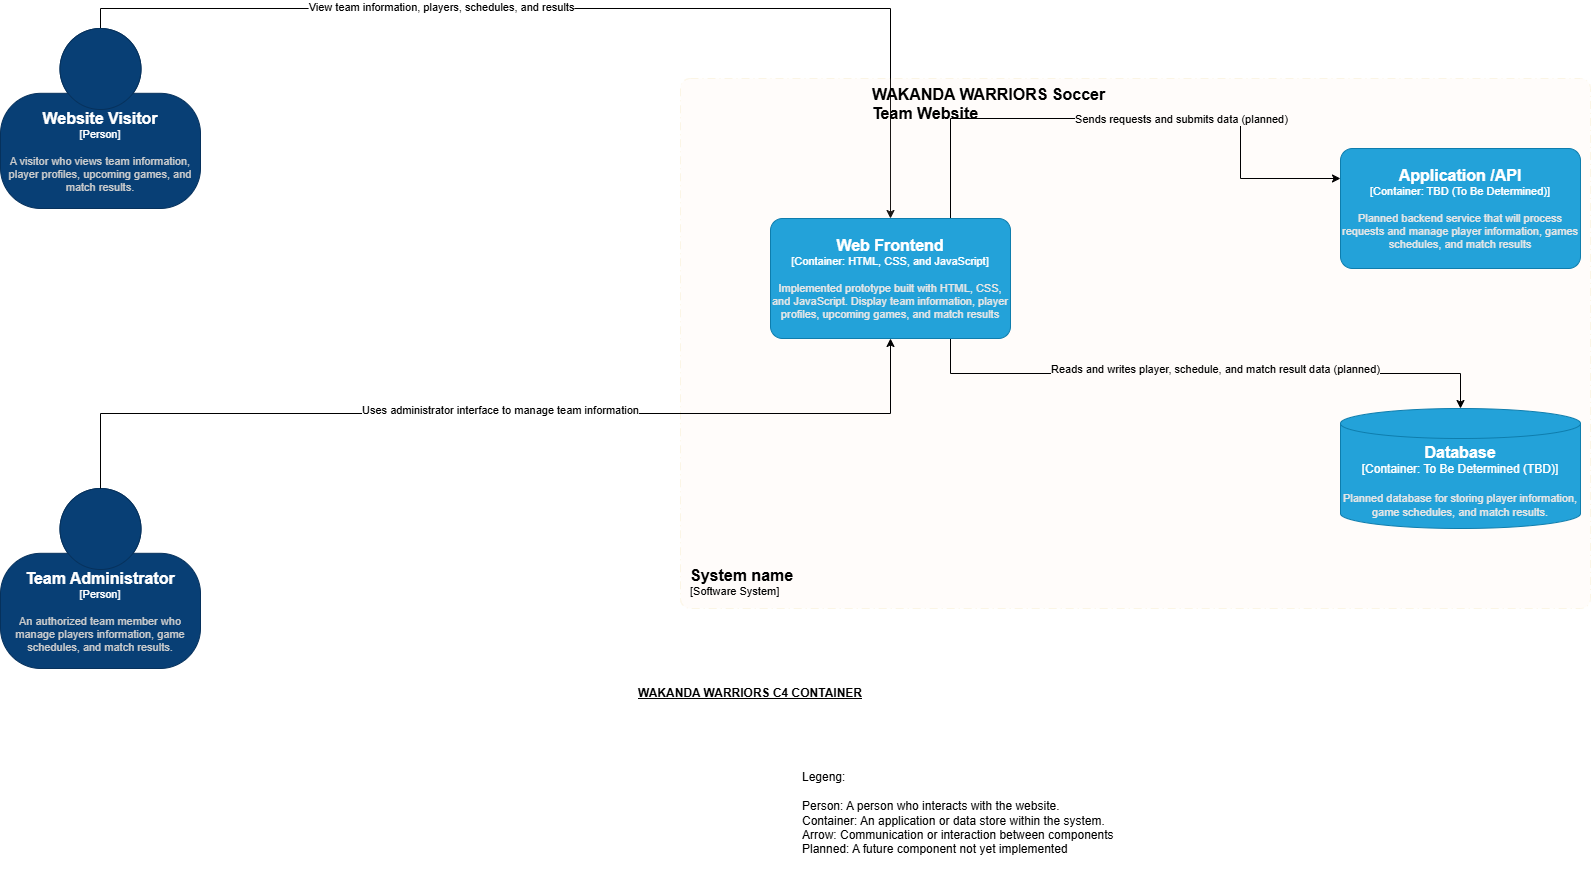

The diagram above was exported from draw.io. Its source (the exported page's mxGraphModel, read from the mxfile embedded in the PNG):
<mxGraphModel dx="1346" dy="1923" grid="1" gridSize="10" guides="1" tooltips="1" connect="1" arrows="1" fold="1" page="1" pageScale="1" pageWidth="850" pageHeight="1100" math="0" shadow="0">
  <root>
    <mxCell id="0" />
    <mxCell id="1" parent="0" />
    <mxCell id="s4DEr4K44vjzSRLVwWlV-12" edge="1" parent="1" source="s4DEr4K44vjzSRLVwWlV-1" style="edgeStyle=orthogonalEdgeStyle;rounded=0;orthogonalLoop=1;jettySize=auto;html=1;exitX=0.5;exitY=0;exitDx=0;exitDy=0;exitPerimeter=0;defaultLabelBackgroundColor=page;entryX=0.5;entryY=0;entryDx=0;entryDy=0;entryPerimeter=0;" target="s4DEr4K44vjzSRLVwWlV-8">
      <mxGeometry relative="1" x="-0.0319" as="geometry">
        <mxPoint x="910" y="70" as="targetPoint" />
      </mxGeometry>
    </mxCell>
    <mxCell id="s4DEr4K44vjzSRLVwWlV-13" connectable="0" parent="s4DEr4K44vjzSRLVwWlV-12" style="edgeLabel;html=1;align=center;verticalAlign=middle;resizable=0;points=[];inheritText=1;defaultLabelBackgroundColor=page;" value="View team information, players, schedules, and results" vertex="1">
      <mxGeometry relative="1" x="-0.2941" y="2" as="geometry">
        <mxPoint as="offset" />
      </mxGeometry>
    </mxCell>
    <object placeholders="1" c4Name="Website Visitor" c4Type="Person" c4Description="A visitor who views team information, player profiles, upcoming games, and match results." label="&lt;font style=&quot;font-size: 16px&quot;&gt;&lt;b&gt;%c4Name%&lt;/b&gt;&lt;/font&gt;&lt;div&gt;[%c4Type%]&lt;/div&gt;&lt;br&gt;&lt;div&gt;&lt;font style=&quot;font-size: 11px&quot;&gt;&lt;font color=&quot;#cccccc&quot;&gt;%c4Description%&lt;/font&gt;&lt;/div&gt;" id="s4DEr4K44vjzSRLVwWlV-1">
      <mxCell parent="1" style="html=1;fontSize=11;dashed=0;whiteSpace=wrap;fillColor=#083F75;strokeColor=#06315C;fontColor=#ffffff;shape=mxgraph.c4.person2;align=center;metaEdit=1;points=[[0.5,0,0],[1,0.5,0],[1,0.75,0],[0.75,1,0],[0.5,1,0],[0.25,1,0],[0,0.75,0],[0,0.5,0]];resizable=0;" vertex="1">
        <mxGeometry height="180" width="200" x="10" as="geometry" />
      </mxCell>
    </object>
    <object placeholders="1" c4Name="Team Administrator" c4Type="Person" c4Description="An authorized team member who manage players information, game schedules, and match results." label="&lt;font style=&quot;font-size: 16px&quot;&gt;&lt;b&gt;%c4Name%&lt;/b&gt;&lt;/font&gt;&lt;div&gt;[%c4Type%]&lt;/div&gt;&lt;br&gt;&lt;div&gt;&lt;font style=&quot;font-size: 11px&quot;&gt;&lt;font color=&quot;#cccccc&quot;&gt;%c4Description%&lt;/font&gt;&lt;/div&gt;" id="s4DEr4K44vjzSRLVwWlV-2">
      <mxCell parent="1" style="html=1;fontSize=11;dashed=0;whiteSpace=wrap;fillColor=#083F75;strokeColor=#06315C;fontColor=#ffffff;shape=mxgraph.c4.person2;align=center;metaEdit=1;points=[[0.5,0,0],[1,0.5,0],[1,0.75,0],[0.75,1,0],[0.5,1,0],[0.25,1,0],[0,0.75,0],[0,0.5,0]];resizable=0;" vertex="1">
        <mxGeometry height="180" width="200" x="10" y="460" as="geometry" />
      </mxCell>
    </object>
    <object placeholders="1" c4Name="System name" c4Type="SystemScopeBoundary" c4Application="Software System" label="&lt;font style=&quot;font-size: 16px&quot;&gt;&lt;b&gt;&lt;div style=&quot;text-align: left&quot;&gt;%c4Name%&lt;/div&gt;&lt;/b&gt;&lt;/font&gt;&lt;div style=&quot;text-align: left&quot;&gt;[%c4Application%]&lt;/div&gt;" id="s4DEr4K44vjzSRLVwWlV-6">
      <mxCell parent="1" style="rounded=1;fontSize=11;whiteSpace=wrap;html=1;dashed=1;arcSize=20;fillColor=#ffe6cc;strokeColor=#d79b00;labelBackgroundColor=none;align=left;verticalAlign=bottom;labelBorderColor=none;spacingTop=0;spacing=10;dashPattern=8 4 1 4;metaEdit=1;rotatable=0;perimeter=rectanglePerimeter;noLabel=0;labelPadding=0;allowArrows=0;connectable=0;expand=0;recursiveResize=0;editable=1;pointerEvents=0;absoluteArcSize=1;points=[[0.25,0,0],[0.5,0,0],[0.75,0,0],[1,0.25,0],[1,0.5,0],[1,0.75,0],[0.75,1,0],[0.5,1,0],[0.25,1,0],[0,0.75,0],[0,0.5,0],[0,0.25,0]];opacity=10;opacityGroup=1;" vertex="1">
        <mxGeometry height="530" width="910" x="690" y="50" as="geometry" />
      </mxCell>
    </object>
    <object placeholders="1" c4Name=" WAKANDA WARRIORS Soccer Team Website" c4Type="" c4Description="" label="&lt;font style=&quot;font-size: 16px&quot;&gt;&lt;b&gt;&lt;div style=&quot;text-align: left&quot;&gt;%c4Name%&lt;/div&gt;&lt;/b&gt;&lt;/font&gt;&lt;div style=&quot;text-align: left&quot;&gt;%c4Description%&lt;/div&gt;" id="s4DEr4K44vjzSRLVwWlV-7">
      <mxCell parent="1" style="text;html=1;strokeColor=none;fillColor=none;align=left;verticalAlign=top;whiteSpace=wrap;rounded=0;metaEdit=1;allowArrows=0;resizable=1;rotatable=0;connectable=0;recursiveResize=0;expand=0;pointerEvents=0;points=[[0.25,0,0],[0.5,0,0],[0.75,0,0],[1,0.25,0],[1,0.5,0],[1,0.75,0],[0.75,1,0],[0.5,1,0],[0.25,1,0],[0,0.75,0],[0,0.5,0],[0,0.25,0]];" vertex="1">
        <mxGeometry height="40" width="260" x="880" y="50" as="geometry" />
      </mxCell>
    </object>
    <mxCell id="s4DEr4K44vjzSRLVwWlV-18" edge="1" parent="1" source="s4DEr4K44vjzSRLVwWlV-8" style="edgeStyle=orthogonalEdgeStyle;rounded=0;orthogonalLoop=1;jettySize=auto;html=1;exitX=0.75;exitY=0;exitDx=0;exitDy=0;exitPerimeter=0;defaultLabelBackgroundColor=page;">
      <mxGeometry relative="1" as="geometry">
        <Array as="points">
          <mxPoint x="960" y="90" />
          <mxPoint x="1250" y="90" />
          <mxPoint x="1250" y="150" />
        </Array>
        <mxPoint x="1350" y="150" as="targetPoint" />
      </mxGeometry>
    </mxCell>
    <mxCell id="s4DEr4K44vjzSRLVwWlV-19" connectable="0" parent="s4DEr4K44vjzSRLVwWlV-18" style="edgeLabel;html=1;align=center;verticalAlign=middle;resizable=0;points=[];inheritText=1;defaultLabelBackgroundColor=page;" value="Sends requests and submits data (planned)" vertex="1">
      <mxGeometry relative="1" x="0.1428" y="-2" as="geometry">
        <mxPoint x="16" y="-2" as="offset" />
      </mxGeometry>
    </mxCell>
    <mxCell id="s4DEr4K44vjzSRLVwWlV-20" edge="1" parent="1" source="s4DEr4K44vjzSRLVwWlV-8" style="edgeStyle=orthogonalEdgeStyle;rounded=0;orthogonalLoop=1;jettySize=auto;html=1;exitX=0.75;exitY=1;exitDx=0;exitDy=0;exitPerimeter=0;defaultLabelBackgroundColor=page;" target="s4DEr4K44vjzSRLVwWlV-10">
      <mxGeometry relative="1" as="geometry" />
    </mxCell>
    <mxCell id="s4DEr4K44vjzSRLVwWlV-21" connectable="0" parent="s4DEr4K44vjzSRLVwWlV-20" style="edgeLabel;html=1;align=center;verticalAlign=middle;resizable=0;points=[];inheritText=1;defaultLabelBackgroundColor=page;" value="Reads and writes player, schedule, and match result data (planned)" vertex="1">
      <mxGeometry relative="1" x="0.0141" as="geometry">
        <mxPoint x="5" y="-5" as="offset" />
      </mxGeometry>
    </mxCell>
    <object placeholders="1" c4Name="Web Frontend" c4Type="Container" c4Technology="HTML, CSS, and JavaScript" c4Description="Implemented prototype built with HTML, CSS, and JavaScript. Display team information, player profiles, upcoming games, and match results" label="&lt;font style=&quot;font-size: 16px&quot;&gt;&lt;b&gt;%c4Name%&lt;/b&gt;&lt;/font&gt;&lt;div&gt;[%c4Type%: %c4Technology%]&lt;/div&gt;&lt;br&gt;&lt;div&gt;&lt;font style=&quot;font-size: 11px&quot;&gt;&lt;font color=&quot;#E6E6E6&quot;&gt;%c4Description%&lt;/font&gt;&lt;/div&gt;" id="s4DEr4K44vjzSRLVwWlV-8">
      <mxCell parent="1" style="rounded=1;whiteSpace=wrap;html=1;fontSize=11;labelBackgroundColor=none;fillColor=#23A2D9;fontColor=#ffffff;align=center;arcSize=10;strokeColor=#0E7DAD;metaEdit=1;resizable=0;points=[[0.25,0,0],[0.5,0,0],[0.75,0,0],[1,0.25,0],[1,0.5,0],[1,0.75,0],[0.75,1,0],[0.5,1,0],[0.25,1,0],[0,0.75,0],[0,0.5,0],[0,0.25,0]];" vertex="1">
        <mxGeometry height="120" width="240" x="780" y="190" as="geometry" />
      </mxCell>
    </object>
    <object placeholders="1" c4Name="Application /API" c4Type="Container" c4Technology="TBD (To Be Determined)" c4Description="Planned backend service that will process requests and manage player information, games schedules, and match results" label="&lt;font style=&quot;font-size: 16px&quot;&gt;&lt;b&gt;%c4Name%&lt;/b&gt;&lt;/font&gt;&lt;div&gt;[%c4Type%: %c4Technology%]&lt;/div&gt;&lt;br&gt;&lt;div&gt;&lt;font style=&quot;font-size: 11px&quot;&gt;&lt;font color=&quot;#E6E6E6&quot;&gt;%c4Description%&lt;/font&gt;&lt;/div&gt;" id="s4DEr4K44vjzSRLVwWlV-9">
      <mxCell parent="1" style="rounded=1;whiteSpace=wrap;html=1;fontSize=11;labelBackgroundColor=none;fillColor=#23A2D9;fontColor=#ffffff;align=center;arcSize=10;strokeColor=#0E7DAD;metaEdit=1;resizable=0;points=[[0.25,0,0],[0.5,0,0],[0.75,0,0],[1,0.25,0],[1,0.5,0],[1,0.75,0],[0.75,1,0],[0.5,1,0],[0.25,1,0],[0,0.75,0],[0,0.5,0],[0,0.25,0]];" vertex="1">
        <mxGeometry height="120" width="240" x="1350" y="120" as="geometry" />
      </mxCell>
    </object>
    <object placeholders="1" c4Name="Database" c4Type="Container" c4Technology="To Be Determined (TBD)" c4Description="Planned database for storing player information, game schedules, and match results." label="&lt;font style=&quot;font-size: 16px&quot;&gt;&lt;b&gt;%c4Name%&lt;/b&gt;&lt;/font&gt;&lt;div&gt;[%c4Type%:&amp;nbsp;%c4Technology%]&lt;/div&gt;&lt;br&gt;&lt;div&gt;&lt;font style=&quot;font-size: 11px&quot;&gt;&lt;font color=&quot;#E6E6E6&quot;&gt;%c4Description%&lt;/font&gt;&lt;/div&gt;" id="s4DEr4K44vjzSRLVwWlV-10">
      <mxCell parent="1" style="shape=cylinder3;size=15;whiteSpace=wrap;html=1;boundedLbl=1;rounded=0;labelBackgroundColor=none;fillColor=#23A2D9;fontSize=12;fontColor=#ffffff;align=center;strokeColor=#0E7DAD;metaEdit=1;points=[[0.5,0,0],[1,0.25,0],[1,0.5,0],[1,0.75,0],[0.5,1,0],[0,0.75,0],[0,0.5,0],[0,0.25,0]];resizable=0;" vertex="1">
        <mxGeometry height="120" width="240" x="1350" y="380" as="geometry" />
      </mxCell>
    </object>
    <mxCell id="s4DEr4K44vjzSRLVwWlV-15" edge="1" parent="1" source="s4DEr4K44vjzSRLVwWlV-2" style="edgeStyle=orthogonalEdgeStyle;rounded=0;orthogonalLoop=1;jettySize=auto;html=1;exitX=0.5;exitY=0;exitDx=0;exitDy=0;exitPerimeter=0;entryX=0.5;entryY=1;entryDx=0;entryDy=0;entryPerimeter=0;defaultLabelBackgroundColor=page;" target="s4DEr4K44vjzSRLVwWlV-8">
      <mxGeometry relative="1" as="geometry" />
    </mxCell>
    <mxCell id="s4DEr4K44vjzSRLVwWlV-16" connectable="0" parent="s4DEr4K44vjzSRLVwWlV-15" style="edgeLabel;html=1;align=center;verticalAlign=middle;resizable=0;points=[];inheritText=1;defaultLabelBackgroundColor=page;" value="Uses administrator interface to manage team information" vertex="1">
      <mxGeometry relative="1" x="0.0079" y="4" as="geometry">
        <mxPoint as="offset" />
      </mxGeometry>
    </mxCell>
    <mxCell id="s4DEr4K44vjzSRLVwWlV-22" parent="1" style="text;html=1;whiteSpace=wrap;strokeColor=none;fillColor=none;align=left;verticalAlign=middle;rounded=0;" value="Legeng:&lt;div&gt;&lt;br&gt;&lt;/div&gt;&lt;div&gt;Person: A person who interacts with the website.&lt;/div&gt;&lt;div&gt;Container: An application or data store within the system.&lt;/div&gt;&lt;div&gt;Arrow: Communication or interaction between components&lt;/div&gt;&lt;div&gt;Planned: A future component not yet implemented&lt;/div&gt;" vertex="1">
      <mxGeometry height="130" width="320" x="810" y="720" as="geometry" />
    </mxCell>
    <mxCell id="s4DEr4K44vjzSRLVwWlV-23" parent="1" style="text;html=1;whiteSpace=wrap;strokeColor=none;fillColor=none;align=center;verticalAlign=middle;rounded=0;" value="&lt;b&gt;&lt;u&gt;WAKANDA WARRIORS C4 CONTAINER&lt;/u&gt;&lt;/b&gt;" vertex="1">
      <mxGeometry height="30" width="340" x="590" y="650" as="geometry" />
    </mxCell>
  </root>
</mxGraphModel>